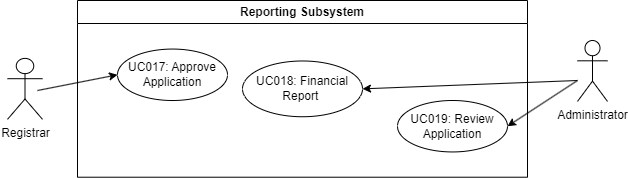

The diagram above was exported from draw.io. Its source (the exported page's mxGraphModel, read from the mxfile embedded in the PNG):
<mxGraphModel dx="1900" dy="1673" grid="1" gridSize="10" guides="1" tooltips="1" connect="1" arrows="1" fold="1" page="1" pageScale="1" pageWidth="850" pageHeight="1100" math="0" shadow="0">
  <root>
    <mxCell id="0" />
    <mxCell id="1" parent="0" />
    <mxCell id="p6wvhc3B9uR91UHaSarG-15" value="Reporting Subsystem" style="swimlane;whiteSpace=wrap;html=1;" parent="1" vertex="1">
      <mxGeometry x="-640" y="-320" width="450" height="176.72" as="geometry" />
    </mxCell>
    <mxCell id="p6wvhc3B9uR91UHaSarG-6" value="UC019: Review Application" style="ellipse;whiteSpace=wrap;html=1;" parent="p6wvhc3B9uR91UHaSarG-15" vertex="1">
      <mxGeometry x="320" y="100" width="110" height="51.44" as="geometry" />
    </mxCell>
    <mxCell id="0-zyEabO3b3Nqnx6nwkn-23" value="UC018: Financial Report&amp;nbsp;" style="ellipse;whiteSpace=wrap;html=1;" parent="p6wvhc3B9uR91UHaSarG-15" vertex="1">
      <mxGeometry x="165" y="60.49" width="120" height="55.74" as="geometry" />
    </mxCell>
    <mxCell id="0-zyEabO3b3Nqnx6nwkn-21" value="UC017: Approve Application" style="ellipse;whiteSpace=wrap;html=1;" parent="p6wvhc3B9uR91UHaSarG-15" vertex="1">
      <mxGeometry x="40" y="48.56" width="110" height="51.44" as="geometry" />
    </mxCell>
    <mxCell id="33" value="" style="endArrow=classic;html=1;rounded=0;entryX=1;entryY=0.5;entryDx=0;entryDy=0;" parent="p6wvhc3B9uR91UHaSarG-15" edge="1" target="0-zyEabO3b3Nqnx6nwkn-23">
      <mxGeometry width="50" height="50" relative="1" as="geometry">
        <mxPoint x="500" y="80" as="sourcePoint" />
        <mxPoint x="280" y="98.36000000000001" as="targetPoint" />
      </mxGeometry>
    </mxCell>
    <mxCell id="RMzTV7LkMAinpSwhKqv6-7" value="Registrar" style="shape=umlActor;verticalLabelPosition=bottom;verticalAlign=top;html=1;outlineConnect=0;" parent="1" vertex="1">
      <mxGeometry x="-710" y="-262.1100000000001" width="35" height="60.9375" as="geometry" />
    </mxCell>
    <mxCell id="RMzTV7LkMAinpSwhKqv6-8" value="Administrator" style="shape=umlActor;verticalLabelPosition=bottom;verticalAlign=top;html=1;outlineConnect=0;" parent="1" vertex="1">
      <mxGeometry x="-140" y="-280.0025000000001" width="30" height="60.9375" as="geometry" />
    </mxCell>
    <mxCell id="32" value="" style="endArrow=classic;html=1;rounded=0;entryX=1;entryY=0.5;entryDx=0;entryDy=0;" parent="1" target="p6wvhc3B9uR91UHaSarG-6" edge="1">
      <mxGeometry width="50" height="50" relative="1" as="geometry">
        <mxPoint x="-140" y="-240" as="sourcePoint" />
        <mxPoint x="-554.9999999999991" y="-386.30859375" as="targetPoint" />
        <Array as="points" />
      </mxGeometry>
    </mxCell>
    <mxCell id="34" value="" style="endArrow=classic;html=1;rounded=0;entryX=0;entryY=0.5;entryDx=0;entryDy=0;" parent="1" target="0-zyEabO3b3Nqnx6nwkn-21" edge="1">
      <mxGeometry width="50" height="50" relative="1" as="geometry">
        <mxPoint x="-680" y="-230" as="sourcePoint" />
        <mxPoint x="-554.9999999999991" y="-386.30859375" as="targetPoint" />
      </mxGeometry>
    </mxCell>
  </root>
</mxGraphModel>